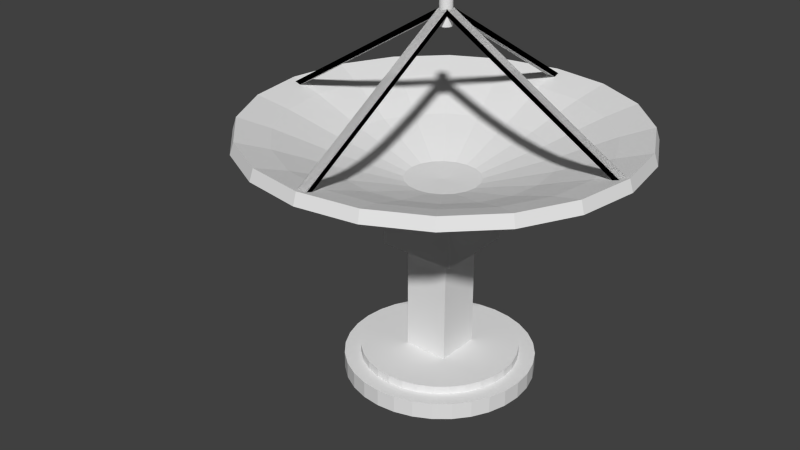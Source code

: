 # Source: Radar_RadarDish.blend  (saved by Blender 2.69.0; exported with 4.5.12 LTS)
import bpy
from mathutils import Matrix  # noqa: F401  (used for matrix-valued properties, if any)

bpy.ops.wm.read_factory_settings(use_empty=True)
scene = bpy.context.scene
scene.name = 'Scene'

# ---- collections
col_collection_1 = bpy.data.collections.new('Collection 1'); scene.collection.children.link(col_collection_1)

# ---- world
world_world = bpy.data.worlds.new('World'); scene.world = world_world
world_world.color = (0.05088, 0.05088, 0.05088)
world_world.use_sun_shadow = False
world_world.sun_shadow_jitter_overblur = 0.0
world_world.cycles.sampling_method = 'MANUAL'
world_world.cycles.sample_map_resolution = 256

# ---- meshes
me_sphere_007 = bpy.data.meshes.new('Sphere.007')
me_sphere_007.from_pydata([(-0.03199, -1.232, -0.3741), (-0.03199, -1.168, -0.3741), (0.03199, -1.168, -0.3741), (0.03199, -1.232, -0.3741), (-0.03199, -0.03199, 0.3513), (-0.03199, 0.03199, 0.3513), (0.03199, 0.03199, 0.3513), (0.03199, -0.03199, 0.3513), (-0.03199, -1.232, -0.3741), (-0.03199, -1.168, -0.3741), (0.03199, -1.168, -0.3741), (0.03199, -1.232, -0.3741), (-0.03199, -0.03199, 0.3513), (-0.03199, 0.03199, 0.3513), (0.03199, 0.03199, 0.3513), (0.03199, -0.03199, 0.3513), (-0.03199, -1.232, -0.3741), (-0.03199, -1.168, -0.3741), (0.03199, -1.168, -0.3741), (0.03199, -1.232, -0.3741), (-0.03199, -0.03199, 0.3513), (-0.03199, 0.03199, 0.3513), (0.03199, 0.03199, 0.3513), (0.03199, -0.03199, 0.3513), (-0.03199, -1.232, -0.3741), (-0.03199, -1.168, -0.3741), (0.03199, -1.168, -0.3741), (0.03199, -1.232, -0.3741), (-0.03199, -0.03199, 0.3513), (-0.03199, 0.03199, 0.3513), (0.03199, 0.03199, 0.3513), (0.03199, -0.03199, 0.3513), (1.232, -0.03199, -0.3741), (1.168, -0.03199, -0.3741), (1.168, 0.03199, -0.3741), (1.232, 0.03199, -0.3741), (0.03199, -0.03199, 0.3513), (-0.03199, -0.03199, 0.3513), (-0.03199, 0.03199, 0.3513), (0.03199, 0.03199, 0.3513), (1.232, -0.03199, -0.3741), (1.168, -0.03199, -0.3741), (1.168, 0.03199, -0.3741), (1.232, 0.03199, -0.3741), (0.03199, -0.03199, 0.3513), (-0.03199, -0.03199, 0.3513), (-0.03199, 0.03199, 0.3513), (0.03199, 0.03199, 0.3513), (0.03199, 1.232, -0.3741), (0.03199, 1.168, -0.3741), (-0.03199, 1.168, -0.3741), (-0.03199, 1.232, -0.3741), (0.03199, 0.03199, 0.3513), (0.03199, -0.03199, 0.3513), (-0.03199, -0.03199, 0.3513), (-0.03199, 0.03199, 0.3513), (0.03199, 1.232, -0.3741), (0.03199, 1.168, -0.3741), (-0.03199, 1.168, -0.3741), (-0.03199, 1.232, -0.3741), (0.03199, 0.03199, 0.3513), (0.03199, -0.03199, 0.3513), (-0.03199, -0.03199, 0.3513), (-0.03199, 0.03199, 0.3513), (-1.232, 0.03199, -0.3741), (-1.168, 0.03199, -0.3741), (-1.168, -0.03199, -0.3741), (-1.232, -0.03199, -0.3741), (-0.03199, 0.03199, 0.3513), (0.03199, 0.03199, 0.3513), (0.03199, -0.03199, 0.3513), (-0.03199, -0.03199, 0.3513), (-1.232, 0.03199, -0.3741), (-1.168, 0.03199, -0.3741), (-1.168, -0.03199, -0.3741), (-1.232, -0.03199, -0.3741), (-0.03199, 0.03199, 0.3513), (0.03199, 0.03199, 0.3513), (0.03199, -0.03199, 0.3513), (-0.03199, -0.03199, 0.3513), (-0.257, -0.257, -1.14), (-0.257, 0.257, -1.14), (0.257, 0.257, -1.14), (0.257, -0.257, -1.14), (-0.257, -0.257, -0.7314), (-0.257, 0.257, -0.7314), (0.257, 0.257, -0.7314), (0.257, -0.257, -0.7314), (-0.1489, -0.1489, -1.936), (-0.1489, 0.1489, -1.936), (0.1489, 0.1489, -1.936), (0.1489, -0.1489, -1.936), (-0.1489, -0.1489, -0.8895), (-0.1489, 0.1489, -0.8895), (0.1489, 0.1489, -0.8895), (0.1489, -0.1489, -0.8895), (0.0, 0.04052, 0.2464), (0.0, 0.04052, 0.4347), (0.007906, 0.03975, 0.2464), (0.007906, 0.03975, 0.4347), (0.01551, 0.03744, 0.2464), (0.01551, 0.03744, 0.4347), (0.02251, 0.03369, 0.2464), (0.02251, 0.03369, 0.4347), (0.02866, 0.02866, 0.2464), (0.02866, 0.02866, 0.4347), (0.03369, 0.02251, 0.2464), (0.03369, 0.02251, 0.4347), (0.03744, 0.01551, 0.2464), (0.03744, 0.01551, 0.4347), (0.03975, 0.007906, 0.2464), (0.03975, 0.007906, 0.4347), (0.04052, 3.06e-09, 0.2464), (0.04052, 3.06e-09, 0.4347), (0.03975, -0.007906, 0.2464), (0.03975, -0.007906, 0.4347), (0.03744, -0.01551, 0.2464), (0.03744, -0.01551, 0.4347), (0.03369, -0.02251, 0.2464), (0.03369, -0.02251, 0.4347), (0.02866, -0.02866, 0.2464), (0.02866, -0.02866, 0.4347), (0.02251, -0.03369, 0.2464), (0.02251, -0.03369, 0.4347), (0.01551, -0.03744, 0.2464), (0.01551, -0.03744, 0.4347), (0.007906, -0.03975, 0.2464), (0.007906, -0.03975, 0.4347), (-1.32e-08, -0.04052, 0.2464), (-1.32e-08, -0.04052, 0.4347), (-0.007906, -0.03975, 0.2464), (-0.007906, -0.03975, 0.4347), (-0.01551, -0.03744, 0.2464), (-0.01551, -0.03744, 0.4347), (-0.02251, -0.03369, 0.2464), (-0.02251, -0.03369, 0.4347), (-0.02866, -0.02866, 0.2464), (-0.02866, -0.02866, 0.4347), (-0.03369, -0.02251, 0.2464), (-0.03369, -0.02251, 0.4347), (-0.03744, -0.01551, 0.2464), (-0.03744, -0.01551, 0.4347), (-0.03975, -0.007906, 0.2464), (-0.03975, -0.007906, 0.4347), (-0.04052, 3.913e-08, 0.2464), (-0.04052, 3.913e-08, 0.4347), (-0.03975, 0.007906, 0.2464), (-0.03975, 0.007906, 0.4347), (-0.03744, 0.01551, 0.2464), (-0.03744, 0.01551, 0.4347), (-0.03369, 0.02251, 0.2464), (-0.03369, 0.02251, 0.4347), (-0.02866, 0.02866, 0.2464), (-0.02866, 0.02866, 0.4346), (-0.02251, 0.03369, 0.2464), (-0.02251, 0.03369, 0.4347), (-0.01551, 0.03744, 0.2464), (-0.01551, 0.03744, 0.4347), (-0.007906, 0.03975, 0.2464), (-0.007906, 0.03975, 0.4347), (0.0, 0.6246, -2.05), (0.0, 0.6246, -1.938), (0.1219, 0.6126, -2.05), (0.1219, 0.6126, -1.938), (0.239, 0.5771, -2.05), (0.239, 0.5771, -1.938), (0.347, 0.5194, -2.05), (0.347, 0.5194, -1.938), (0.4417, 0.4417, -2.05), (0.4417, 0.4417, -1.938), (0.5194, 0.347, -2.05), (0.5194, 0.347, -1.938), (0.5771, 0.239, -2.05), (0.5771, 0.239, -1.938), (0.6126, 0.1219, -2.05), (0.6126, 0.1219, -1.938), (0.6246, 4.716e-08, -2.05), (0.6246, 4.716e-08, -1.938), (0.6126, -0.1219, -2.05), (0.6126, -0.1219, -1.938), (0.5771, -0.239, -2.05), (0.5771, -0.239, -1.938), (0.5194, -0.347, -2.05), (0.5194, -0.347, -1.938), (0.4417, -0.4417, -2.05), (0.4417, -0.4417, -1.938), (0.347, -0.5194, -2.05), (0.347, -0.5194, -1.938), (0.239, -0.5771, -2.05), (0.239, -0.5771, -1.938), (0.1219, -0.6126, -2.05), (0.1219, -0.6126, -1.938), (-2.035e-07, -0.6246, -2.05), (-2.035e-07, -0.6246, -1.938), (-0.1219, -0.6126, -2.05), (-0.1219, -0.6126, -1.938), (-0.239, -0.5771, -2.05), (-0.239, -0.5771, -1.938), (-0.347, -0.5194, -2.05), (-0.347, -0.5194, -1.938), (-0.4417, -0.4417, -2.05), (-0.4417, -0.4417, -1.938), (-0.5194, -0.347, -2.05), (-0.5194, -0.347, -1.938), (-0.5771, -0.239, -2.05), (-0.5771, -0.239, -1.938), (-0.6126, -0.1219, -2.05), (-0.6126, -0.1219, -1.938), (-0.6246, 6.032e-07, -2.05), (-0.6246, 6.032e-07, -1.938), (-0.6126, 0.1219, -2.05), (-0.6126, 0.1219, -1.938), (-0.5771, 0.239, -2.05), (-0.5771, 0.239, -1.938), (-0.5194, 0.347, -2.05), (-0.5194, 0.347, -1.938), (-0.4417, 0.4417, -2.05), (-0.4417, 0.4417, -1.938), (-0.347, 0.5194, -2.05), (-0.347, 0.5194, -1.938), (-0.239, 0.5771, -2.05), (-0.239, 0.5771, -1.938), (-0.1219, 0.6126, -2.05), (-0.1219, 0.6126, -1.938), (0.0, 0.517, -1.953), (0.0, 0.517, -1.885), (0.1009, 0.5071, -1.953), (0.1009, 0.5071, -1.885), (0.1979, 0.4777, -1.953), (0.1979, 0.4777, -1.885), (0.2872, 0.4299, -1.953), (0.2872, 0.4299, -1.885), (0.3656, 0.3656, -1.953), (0.3656, 0.3656, -1.885), (0.4299, 0.2872, -1.953), (0.4299, 0.2872, -1.885), (0.4777, 0.1979, -1.953), (0.4777, 0.1979, -1.885), (0.5071, 0.1009, -1.953), (0.5071, 0.1009, -1.885), (0.517, 3.903e-08, -1.953), (0.517, 3.903e-08, -1.885), (0.5071, -0.1009, -1.953), (0.5071, -0.1009, -1.885), (0.4777, -0.1979, -1.953), (0.4777, -0.1979, -1.885), (0.4299, -0.2872, -1.953), (0.4299, -0.2872, -1.885), (0.3656, -0.3656, -1.953), (0.3656, -0.3656, -1.885), (0.2872, -0.4299, -1.953), (0.2872, -0.4299, -1.885), (0.1979, -0.4777, -1.953), (0.1979, -0.4777, -1.885), (0.1009, -0.5071, -1.953), (0.1009, -0.5071, -1.885), (-1.685e-07, -0.517, -1.953), (-1.685e-07, -0.517, -1.885), (-0.1009, -0.5071, -1.953), (-0.1009, -0.5071, -1.885), (-0.1979, -0.4777, -1.953), (-0.1979, -0.4777, -1.885), (-0.2872, -0.4299, -1.953), (-0.2872, -0.4299, -1.885), (-0.3656, -0.3656, -1.953), (-0.3656, -0.3656, -1.885), (-0.4299, -0.2872, -1.953), (-0.4299, -0.2872, -1.885), (-0.4777, -0.1979, -1.953), (-0.4777, -0.1979, -1.885), (-0.5071, -0.1009, -1.953), (-0.5071, -0.1009, -1.885), (-0.517, 4.992e-07, -1.953), (-0.517, 4.992e-07, -1.885), (-0.5071, 0.1009, -1.953), (-0.5071, 0.1009, -1.885), (-0.4777, 0.1979, -1.953), (-0.4777, 0.1979, -1.885), (-0.4299, 0.2872, -1.953), (-0.4299, 0.2872, -1.885), (-0.3656, 0.3656, -1.953), (-0.3656, 0.3656, -1.885), (-0.2872, 0.4299, -1.953), (-0.2872, 0.4299, -1.885), (-0.1979, 0.4777, -1.953), (-0.1979, 0.4777, -1.885), (-0.1009, 0.5071, -1.953), (-0.1009, 0.5071, -1.885), (-1.273, -2.44e-09, -0.4214), (-1.062, -5.194e-09, -0.4879), (-0.866, 0.0, -0.5648), (-0.7071, 0.0, -0.6302), (-0.5, 0.0, -0.6997), (-0.2588, 0.0, -0.783), (-1.211, 0.3933, -0.4214), (-1.01, 0.3282, -0.4879), (-0.8236, 0.2676, -0.5648), (-0.6725, 0.2185, -0.6302), (-0.4755, 0.1545, -0.6997), (-0.2462, 0.07998, -0.783), (-3.894e-07, 0.0, -0.7945), (-1.03, 0.7482, -0.4214), (-0.8593, 0.6243, -0.4879), (-0.7006, 0.509, -0.5648), (-0.5721, 0.4156, -0.6302), (-0.4045, 0.2939, -0.6997), (-0.2094, 0.1521, -0.783), (-0.7482, 1.03, -0.4214), (-0.6243, 0.8593, -0.4879), (-0.509, 0.7006, -0.5648), (-0.4156, 0.5721, -0.6302), (-0.2939, 0.4045, -0.6997), (-0.1521, 0.2094, -0.783), (-0.3933, 1.211, -0.4214), (-0.3282, 1.01, -0.4879), (-0.2676, 0.8236, -0.5648), (-0.2185, 0.6725, -0.6302), (-0.1545, 0.4755, -0.6997), (-0.07998, 0.2462, -0.783), (4.463e-08, 1.273, -0.4214), (-3.337e-08, 1.062, -0.4879), (-1.383e-07, 0.866, -0.5648), (-2.128e-07, 0.7071, -0.6302), (-3.171e-07, 0.5, -0.6997), (-3.245e-07, 0.2588, -0.783), (0.3933, 1.211, -0.4214), (0.3282, 1.01, -0.4879), (0.2676, 0.8236, -0.5648), (0.2185, 0.6725, -0.6302), (0.1545, 0.4755, -0.6997), (0.07998, 0.2462, -0.783), (0.7482, 1.03, -0.4214), (0.6243, 0.8593, -0.4879), (0.509, 0.7006, -0.5648), (0.4156, 0.5721, -0.6302), (0.2939, 0.4045, -0.6997), (0.1521, 0.2094, -0.783), (1.03, 0.7482, -0.4214), (0.8593, 0.6243, -0.4879), (0.7006, 0.509, -0.5648), (0.5721, 0.4156, -0.6302), (0.4045, 0.2939, -0.6997), (0.2094, 0.1521, -0.783), (1.211, 0.3933, -0.4214), (1.01, 0.3282, -0.4879), (0.8236, 0.2676, -0.5648), (0.6725, 0.2185, -0.6302), (0.4755, 0.1545, -0.6997), (0.2462, 0.07998, -0.783), (1.273, -6.108e-07, -0.4214), (1.062, -5.963e-07, -0.4879), (0.866, -4.184e-07, -0.5648), (0.7071, -3.588e-07, -0.6302), (0.5, -1.501e-07, -0.6997), (0.2588, -1.352e-07, -0.783), (1.211, -0.3933, -0.4214), (1.01, -0.3282, -0.4879), (0.8236, -0.2676, -0.5648), (0.6725, -0.2185, -0.6302), (0.4755, -0.1545, -0.6997), (0.2462, -0.07998, -0.783), (1.03, -0.7482, -0.4214), (0.8593, -0.6243, -0.4879), (0.7006, -0.509, -0.5648), (0.5721, -0.4156, -0.6302), (0.4045, -0.2939, -0.6997), (0.2094, -0.1521, -0.783), (0.7482, -1.03, -0.4214), (0.6243, -0.8593, -0.4879), (0.509, -0.7006, -0.5648), (0.4156, -0.5721, -0.6302), (0.2939, -0.4045, -0.6997), (0.1521, -0.2094, -0.783), (0.3933, -1.211, -0.4214), (0.3282, -1.01, -0.4879), (0.2676, -0.8236, -0.5648), (0.2185, -0.6725, -0.6302), (0.1545, -0.4755, -0.6997), (0.07998, -0.2462, -0.783), (-1.207e-06, -1.273, -0.4214), (-1.246e-06, -1.062, -0.4879), (-9.727e-07, -0.866, -0.5648), (-8.833e-07, -0.7071, -0.6302), (-6.598e-07, -0.5, -0.6997), (-5.779e-07, -0.2588, -0.783), (-0.3933, -1.211, -0.4214), (-0.3282, -1.01, -0.4879), (-0.2676, -0.8236, -0.5648), (-0.2185, -0.6725, -0.6302), (-0.1545, -0.4755, -0.6997), (-0.07998, -0.2462, -0.783), (-0.7482, -1.03, -0.4214), (-0.6243, -0.8593, -0.4879), (-0.509, -0.7006, -0.5648), (-0.4156, -0.5721, -0.6302), (-0.2939, -0.4045, -0.6997), (-0.1521, -0.2094, -0.783), (-1.03, -0.7482, -0.4214), (-0.8593, -0.6243, -0.4879), (-0.7006, -0.509, -0.5648), (-0.5721, -0.4156, -0.6302), (-0.4045, -0.2939, -0.6997), (-0.2094, -0.1521, -0.783), (-1.211, -0.3933, -0.4214), (-1.01, -0.3282, -0.4879), (-0.8236, -0.2676, -0.5648), (-0.6725, -0.2185, -0.6302), (-0.4755, -0.1545, -0.6997), (-0.2462, -0.07998, -0.783), (-1.248, -2.44e-09, -0.3441), (-1.035, -5.194e-09, -0.4114), (-0.8359, 0.0, -0.4896), (-0.6785, 0.0, -0.5544), (-0.4739, 0.0, -0.623), (-0.2425, 0.0, -0.7037), (-1.187, 0.3858, -0.3441), (-0.9847, 0.3199, -0.4114), (-0.795, 0.2583, -0.4896), (-0.6453, 0.2097, -0.5544), (-0.4507, 0.1464, -0.623), (-0.2306, 0.07494, -0.7037), (-3.894e-07, 0.0, -0.7135), (-1.01, 0.7338, -0.3441), (-0.8376, 0.6086, -0.4114), (-0.6762, 0.4913, -0.4896), (-0.549, 0.3988, -0.5544), (-0.3834, 0.2786, -0.623), (-0.1962, 0.1425, -0.7037), (-0.7338, 1.01, -0.3441), (-0.6086, 0.8376, -0.4114), (-0.4913, 0.6762, -0.4896), (-0.3988, 0.549, -0.5544), (-0.2786, 0.3834, -0.623), (-0.1425, 0.1962, -0.7037), (-0.3858, 1.187, -0.3441), (-0.3199, 0.9847, -0.4114), (-0.2583, 0.795, -0.4896), (-0.2097, 0.6453, -0.5544), (-0.1464, 0.4507, -0.623), (-0.07494, 0.2306, -0.7037), (4.463e-08, 1.248, -0.3441), (-3.337e-08, 1.035, -0.4114), (-1.383e-07, 0.8359, -0.4896), (-2.128e-07, 0.6785, -0.5544), (-3.171e-07, 0.4739, -0.623), (-3.245e-07, 0.2425, -0.7037), (0.3858, 1.187, -0.3441), (0.3199, 0.9847, -0.4114), (0.2583, 0.795, -0.4896), (0.2097, 0.6453, -0.5544), (0.1464, 0.4507, -0.623), (0.07494, 0.2306, -0.7037), (0.7338, 1.01, -0.3441), (0.6086, 0.8376, -0.4114), (0.4913, 0.6762, -0.4896), (0.3988, 0.549, -0.5544), (0.2786, 0.3834, -0.623), (0.1425, 0.1962, -0.7037), (1.01, 0.7338, -0.3441), (0.8376, 0.6086, -0.4114), (0.6762, 0.4913, -0.4896), (0.549, 0.3988, -0.5544), (0.3834, 0.2786, -0.623), (0.1962, 0.1425, -0.7037), (1.187, 0.3858, -0.3441), (0.9847, 0.3199, -0.4114), (0.795, 0.2583, -0.4896), (0.6453, 0.2097, -0.5544), (0.4507, 0.1464, -0.623), (0.2306, 0.07494, -0.7037), (1.248, -6.108e-07, -0.3441), (1.035, -5.963e-07, -0.4114), (0.8359, -4.184e-07, -0.4896), (0.6785, -3.588e-07, -0.5544), (0.4739, -1.501e-07, -0.623), (0.2425, -1.352e-07, -0.7037), (1.187, -0.3858, -0.3441), (0.9847, -0.3199, -0.4114), (0.795, -0.2583, -0.4896), (0.6453, -0.2097, -0.5544), (0.4507, -0.1464, -0.623), (0.2306, -0.07494, -0.7037), (1.01, -0.7338, -0.3441), (0.8376, -0.6086, -0.4114), (0.6762, -0.4913, -0.4896), (0.549, -0.3988, -0.5544), (0.3834, -0.2786, -0.623), (0.1962, -0.1425, -0.7037), (0.7338, -1.01, -0.3441), (0.6086, -0.8376, -0.4114), (0.4913, -0.6762, -0.4896), (0.3988, -0.549, -0.5544), (0.2786, -0.3834, -0.623), (0.1425, -0.1962, -0.7037), (0.3858, -1.187, -0.3441), (0.3199, -0.9847, -0.4114), (0.2583, -0.795, -0.4896), (0.2097, -0.6453, -0.5544), (0.1464, -0.4507, -0.623), (0.07494, -0.2306, -0.7037), (-1.207e-06, -1.248, -0.3441), (-1.246e-06, -1.035, -0.4114), (-9.727e-07, -0.8359, -0.4896), (-8.833e-07, -0.6785, -0.5544), (-6.598e-07, -0.4739, -0.623), (-5.779e-07, -0.2425, -0.7037), (-0.3858, -1.187, -0.3441), (-0.3199, -0.9847, -0.4114), (-0.2583, -0.795, -0.4896), (-0.2097, -0.6453, -0.5544), (-0.1464, -0.4507, -0.623), (-0.07494, -0.2306, -0.7037), (-0.7338, -1.01, -0.3441), (-0.6086, -0.8376, -0.4114), (-0.4913, -0.6762, -0.4896), (-0.3988, -0.549, -0.5544), (-0.2786, -0.3834, -0.623), (-0.1425, -0.1962, -0.7037), (-1.01, -0.7338, -0.3441), (-0.8376, -0.6086, -0.4114), (-0.6762, -0.4913, -0.4896), (-0.549, -0.3988, -0.5544), (-0.3834, -0.2786, -0.623), (-0.1962, -0.1425, -0.7037), (-1.187, -0.3858, -0.3441), (-0.9847, -0.3199, -0.4114), (-0.795, -0.2583, -0.4896), (-0.6453, -0.2097, -0.5544), (-0.4507, -0.1464, -0.623), (-0.2306, -0.07494, -0.7037)], [], [(4, 5, 1, 0), (5, 6, 2, 1), (6, 7, 3, 2), (7, 4, 0, 3), (0, 1, 2, 3), (7, 6, 5, 4), (12, 13, 9, 8), (13, 14, 10, 9), (14, 15, 11, 10), (15, 12, 8, 11), (8, 9, 10, 11), (15, 14, 13, 12), (20, 21, 17, 16), (21, 22, 18, 17), (22, 23, 19, 18), (23, 20, 16, 19), (16, 17, 18, 19), (23, 22, 21, 20), (28, 29, 25, 24), (29, 30, 26, 25), (30, 31, 27, 26), (31, 28, 24, 27), (24, 25, 26, 27), (31, 30, 29, 28), (36, 37, 33, 32), (37, 38, 34, 33), (38, 39, 35, 34), (39, 36, 32, 35), (32, 33, 34, 35), (39, 38, 37, 36), (44, 45, 41, 40), (45, 46, 42, 41), (46, 47, 43, 42), (47, 44, 40, 43), (40, 41, 42, 43), (47, 46, 45, 44), (52, 53, 49, 48), (53, 54, 50, 49), (54, 55, 51, 50), (55, 52, 48, 51), (48, 49, 50, 51), (55, 54, 53, 52), (60, 61, 57, 56), (61, 62, 58, 57), (62, 63, 59, 58), (63, 60, 56, 59), (56, 57, 58, 59), (63, 62, 61, 60), (68, 69, 65, 64), (69, 70, 66, 65), (70, 71, 67, 66), (71, 68, 64, 67), (64, 65, 66, 67), (71, 70, 69, 68), (76, 77, 73, 72), (77, 78, 74, 73), (78, 79, 75, 74), (79, 76, 72, 75), (72, 73, 74, 75), (79, 78, 77, 76), (84, 85, 81, 80), (85, 86, 82, 81), (86, 87, 83, 82), (87, 84, 80, 83), (80, 81, 82, 83), (87, 86, 85, 84), (92, 93, 89, 88), (93, 94, 90, 89), (94, 95, 91, 90), (95, 92, 88, 91), (88, 89, 90, 91), (95, 94, 93, 92), (96, 97, 99, 98), (98, 99, 101, 100), (100, 101, 103, 102), (102, 103, 105, 104), (104, 105, 107, 106), (106, 107, 109, 108), (108, 109, 111, 110), (110, 111, 113, 112), (112, 113, 115, 114), (114, 115, 117, 116), (116, 117, 119, 118), (118, 119, 121, 120), (120, 121, 123, 122), (122, 123, 125, 124), (124, 125, 127, 126), (126, 127, 129, 128), (128, 129, 131, 130), (130, 131, 133, 132), (132, 133, 135, 134), (134, 135, 137, 136), (136, 137, 139, 138), (138, 139, 141, 140), (140, 141, 143, 142), (142, 143, 145, 144), (144, 145, 147, 146), (146, 147, 149, 148), (148, 149, 151, 150), (150, 151, 153, 152), (152, 153, 155, 154), (154, 155, 157, 156), (99, 97, 159, 157, 155, 153, 151, 149, 147, 145, 143, 141, 139, 137, 135, 133, 131, 129, 127, 125, 123, 121, 119, 117, 115, 113, 111, 109, 107, 105, 103, 101), (158, 159, 97, 96), (156, 157, 159, 158), (96, 98, 100, 102, 104, 106, 108, 110, 112, 114, 116, 118, 120, 122, 124, 126, 128, 130, 132, 134, 136, 138, 140, 142, 144, 146, 148, 150, 152, 154, 156, 158), (160, 161, 163, 162), (162, 163, 165, 164), (164, 165, 167, 166), (166, 167, 169, 168), (168, 169, 171, 170), (170, 171, 173, 172), (172, 173, 175, 174), (174, 175, 177, 176), (176, 177, 179, 178), (178, 179, 181, 180), (180, 181, 183, 182), (182, 183, 185, 184), (184, 185, 187, 186), (186, 187, 189, 188), (188, 189, 191, 190), (190, 191, 193, 192), (192, 193, 195, 194), (194, 195, 197, 196), (196, 197, 199, 198), (198, 199, 201, 200), (200, 201, 203, 202), (202, 203, 205, 204), (204, 205, 207, 206), (206, 207, 209, 208), (208, 209, 211, 210), (210, 211, 213, 212), (212, 213, 215, 214), (214, 215, 217, 216), (216, 217, 219, 218), (218, 219, 221, 220), (163, 161, 223, 221, 219, 217, 215, 213, 211, 209, 207, 205, 203, 201, 199, 197, 195, 193, 191, 189, 187, 185, 183, 181, 179, 177, 175, 173, 171, 169, 167, 165), (222, 223, 161, 160), (220, 221, 223, 222), (160, 162, 164, 166, 168, 170, 172, 174, 176, 178, 180, 182, 184, 186, 188, 190, 192, 194, 196, 198, 200, 202, 204, 206, 208, 210, 212, 214, 216, 218, 220, 222), (224, 225, 227, 226), (226, 227, 229, 228), (228, 229, 231, 230), (230, 231, 233, 232), (232, 233, 235, 234), (234, 235, 237, 236), (236, 237, 239, 238), (238, 239, 241, 240), (240, 241, 243, 242), (242, 243, 245, 244), (244, 245, 247, 246), (246, 247, 249, 248), (248, 249, 251, 250), (250, 251, 253, 252), (252, 253, 255, 254), (254, 255, 257, 256), (256, 257, 259, 258), (258, 259, 261, 260), (260, 261, 263, 262), (262, 263, 265, 264), (264, 265, 267, 266), (266, 267, 269, 268), (268, 269, 271, 270), (270, 271, 273, 272), (272, 273, 275, 274), (274, 275, 277, 276), (276, 277, 279, 278), (278, 279, 281, 280), (280, 281, 283, 282), (282, 283, 285, 284), (227, 225, 287, 285, 283, 281, 279, 277, 275, 273, 271, 269, 267, 265, 263, 261, 259, 257, 255, 253, 251, 249, 247, 245, 243, 241, 239, 237, 235, 233, 231, 229), (286, 287, 225, 224), (284, 285, 287, 286), (224, 226, 228, 230, 232, 234, 236, 238, 240, 242, 244, 246, 248, 250, 252, 254, 256, 258, 260, 262, 264, 266, 268, 270, 272, 274, 276, 278, 280, 282, 284, 286), (293, 292, 298, 299), (292, 291, 297, 298), (291, 290, 296, 297), (290, 289, 295, 296), (289, 288, 294, 295), (299, 298, 305, 306), (298, 297, 304, 305), (297, 296, 303, 304), (296, 295, 302, 303), (295, 294, 301, 302), (306, 305, 311, 312), (305, 304, 310, 311), (304, 303, 309, 310), (303, 302, 308, 309), (302, 301, 307, 308), (312, 311, 317, 318), (311, 310, 316, 317), (310, 309, 315, 316), (309, 308, 314, 315), (308, 307, 313, 314), (318, 317, 323, 324), (317, 316, 322, 323), (316, 315, 321, 322), (315, 314, 320, 321), (314, 313, 319, 320), (324, 323, 329, 330), (323, 322, 328, 329), (322, 321, 327, 328), (321, 320, 326, 327), (320, 319, 325, 326), (330, 329, 335, 336), (329, 328, 334, 335), (328, 327, 333, 334), (327, 326, 332, 333), (326, 325, 331, 332), (336, 335, 341, 342), (335, 334, 340, 341), (334, 333, 339, 340), (333, 332, 338, 339), (332, 331, 337, 338), (342, 341, 347, 348), (341, 340, 346, 347), (340, 339, 345, 346), (339, 338, 344, 345), (338, 337, 343, 344), (348, 347, 353, 354), (347, 346, 352, 353), (346, 345, 351, 352), (345, 344, 350, 351), (344, 343, 349, 350), (354, 353, 359, 360), (353, 352, 358, 359), (352, 351, 357, 358), (351, 350, 356, 357), (350, 349, 355, 356), (360, 359, 365, 366), (359, 358, 364, 365), (358, 357, 363, 364), (357, 356, 362, 363), (356, 355, 361, 362), (366, 365, 371, 372), (365, 364, 370, 371), (364, 363, 369, 370), (363, 362, 368, 369), (362, 361, 367, 368), (372, 371, 377, 378), (371, 370, 376, 377), (370, 369, 375, 376), (369, 368, 374, 375), (368, 367, 373, 374), (378, 377, 383, 384), (377, 376, 382, 383), (376, 375, 381, 382), (375, 374, 380, 381), (374, 373, 379, 380), (384, 383, 389, 390), (383, 382, 388, 389), (382, 381, 387, 388), (381, 380, 386, 387), (380, 379, 385, 386), (390, 389, 395, 396), (389, 388, 394, 395), (388, 387, 393, 394), (387, 386, 392, 393), (386, 385, 391, 392), (396, 395, 401, 402), (395, 394, 400, 401), (394, 393, 399, 400), (393, 392, 398, 399), (392, 391, 397, 398), (402, 401, 407, 408), (401, 400, 406, 407), (400, 399, 405, 406), (399, 398, 404, 405), (398, 397, 403, 404), (300, 293, 299), (300, 299, 306), (300, 306, 312), (300, 312, 318), (300, 318, 324), (300, 324, 330), (300, 330, 336), (300, 336, 342), (300, 342, 348), (300, 348, 354), (300, 354, 360), (300, 360, 366), (300, 366, 372), (300, 372, 378), (300, 378, 384), (300, 384, 390), (300, 390, 396), (300, 396, 402), (300, 402, 408), (300, 408, 293), (408, 407, 292, 293), (407, 406, 291, 292), (406, 405, 290, 291), (405, 404, 289, 290), (404, 403, 288, 289), (420, 419, 413, 414), (419, 418, 412, 413), (418, 417, 411, 412), (417, 416, 410, 411), (416, 415, 409, 410), (427, 426, 419, 420), (426, 425, 418, 419), (425, 424, 417, 418), (424, 423, 416, 417), (423, 422, 415, 416), (433, 432, 426, 427), (432, 431, 425, 426), (431, 430, 424, 425), (430, 429, 423, 424), (429, 428, 422, 423), (439, 438, 432, 433), (438, 437, 431, 432), (437, 436, 430, 431), (436, 435, 429, 430), (435, 434, 428, 429), (445, 444, 438, 439), (444, 443, 437, 438), (443, 442, 436, 437), (442, 441, 435, 436), (441, 440, 434, 435), (451, 450, 444, 445), (450, 449, 443, 444), (449, 448, 442, 443), (448, 447, 441, 442), (447, 446, 440, 441), (457, 456, 450, 451), (456, 455, 449, 450), (455, 454, 448, 449), (454, 453, 447, 448), (453, 452, 446, 447), (463, 462, 456, 457), (462, 461, 455, 456), (461, 460, 454, 455), (460, 459, 453, 454), (459, 458, 452, 453), (469, 468, 462, 463), (468, 467, 461, 462), (467, 466, 460, 461), (466, 465, 459, 460), (465, 464, 458, 459), (475, 474, 468, 469), (474, 473, 467, 468), (473, 472, 466, 467), (472, 471, 465, 466), (471, 470, 464, 465), (481, 480, 474, 475), (480, 479, 473, 474), (479, 478, 472, 473), (478, 477, 471, 472), (477, 476, 470, 471), (487, 486, 480, 481), (486, 485, 479, 480), (485, 484, 478, 479), (484, 483, 477, 478), (483, 482, 476, 477), (493, 492, 486, 487), (492, 491, 485, 486), (491, 490, 484, 485), (490, 489, 483, 484), (489, 488, 482, 483), (499, 498, 492, 493), (498, 497, 491, 492), (497, 496, 490, 491), (496, 495, 489, 490), (495, 494, 488, 489), (505, 504, 498, 499), (504, 503, 497, 498), (503, 502, 496, 497), (502, 501, 495, 496), (501, 500, 494, 495), (511, 510, 504, 505), (510, 509, 503, 504), (509, 508, 502, 503), (508, 507, 501, 502), (507, 506, 500, 501), (517, 516, 510, 511), (516, 515, 509, 510), (515, 514, 508, 509), (514, 513, 507, 508), (513, 512, 506, 507), (523, 522, 516, 517), (522, 521, 515, 516), (521, 520, 514, 515), (520, 519, 513, 514), (519, 518, 512, 513), (529, 528, 522, 523), (528, 527, 521, 522), (527, 526, 520, 521), (526, 525, 519, 520), (525, 524, 518, 519), (420, 414, 421), (427, 420, 421), (433, 427, 421), (439, 433, 421), (445, 439, 421), (451, 445, 421), (457, 451, 421), (463, 457, 421), (469, 463, 421), (475, 469, 421), (481, 475, 421), (487, 481, 421), (493, 487, 421), (499, 493, 421), (505, 499, 421), (511, 505, 421), (517, 511, 421), (523, 517, 421), (529, 523, 421), (414, 529, 421), (414, 413, 528, 529), (413, 412, 527, 528), (412, 411, 526, 527), (411, 410, 525, 526), (410, 409, 524, 525), (294, 288, 409, 415), (301, 294, 415, 422), (307, 301, 422, 428), (313, 307, 428, 434), (319, 313, 434, 440), (325, 319, 440, 446), (331, 325, 446, 452), (337, 331, 452, 458), (343, 337, 458, 464), (349, 343, 464, 470), (355, 349, 470, 476), (361, 355, 476, 482), (367, 361, 482, 488), (373, 367, 488, 494), (379, 373, 494, 500), (385, 379, 500, 506), (391, 385, 506, 512), (397, 391, 512, 518), (403, 397, 518, 524), (288, 403, 524, 409)])
me_sphere_007.use_remesh_preserve_volume = False
me_sphere_007.use_remesh_preserve_attributes = False
me_sphere_007.use_mirror_vertex_groups = False
me_sphere_007.update()
arm_armature_003 = bpy.data.armatures.new('Armature.003')  # bones are not reproduced

# ---- objects
ob_armature_001 = bpy.data.objects.new('Armature.001', arm_armature_003)
ob_sphere_001 = bpy.data.objects.new('Sphere.001', me_sphere_007)

# ---- transforms, parenting, visibility, modifiers, constraints
ob_armature_001.location = (0.0, 0.0, 0.3013)
ob_armature_001.scale = (0.6826, 0.6826, 0.6826)
ob_armature_001.lineart.crease_threshold = 0.0
ob_sphere_001.parent = ob_armature_001
ob_sphere_001.matrix_parent_inverse = Matrix(((1.0, 0.0, 0.0, 0.0), (0.0, 1.0, 0.0, 0.0), (0.0, 0.0, 1.0, -0.3013), (0.0, 0.0, 0.0, 1.0)))
ob_sphere_001.location = (0.0, 0.0, 13.8)
ob_sphere_001.scale = (6.716, 6.716, 6.716)
ob_sphere_001.lineart.crease_threshold = 0.0
_vg = ob_sphere_001.vertex_groups.new(name='Base')
_vg.add([88, 89, 90, 91, 92, 93, 94, 95, 160, 161, 162, 163, 164, 165, 166, 167, 168, 169, 170, 171, 172, 173, 174, 175, 176, 177, 178, 179, 180, 181, 182, 183, 184, 185, 186, 187, 188, 189, 190, 191, 192, 193, 194, 195, 196, 197, 198, 199, 200, 201, 202, 203, 204, 205, 206, 207, 208, 209, 210, 211, 212, 213, 214, 215, 216, 217, 218, 219, 220, 221, 222, 223, 224, 225, 226, 227, 228, 229, 230, 231, 232, 233, 234, 235, 236, 237, 238, 239, 240, 241, 242, 243, 244, 245, 246, 247, 248, 249, 250, 251, 252, 253, 254, 255, 256, 257, 258, 259, 260, 261, 262, 263, 264, 265, 266, 267, 268, 269, 270, 271, 272, 273, 274, 275, 276, 277, 278, 279, 280, 281, 282, 283, 284, 285, 286, 287], 1.0, 'REPLACE')
_vg = ob_sphere_001.vertex_groups.new(name='Dish')
_vg.add([0, 1, 2, 3, 4, 5, 6, 7, 8, 9, 10, 11, 12, 13, 14, 15, 16, 17, 18, 19, 20, 21, 22, 23, 24, 25, 26, 27, 28, 29, 30, 31, 32, 33, 34, 35, 36, 37, 38, 39, 40, 41, 42, 43, 44, 45, 46, 47, 48, 49, 50, 51, 52, 53, 54, 55, 56, 57, 58, 59, 60, 61, 62, 63, 64, 65, 66, 67, 68, 69, 70, 71, 72, 73, 74, 75, 76, 77, 78, 79, 80, 81, 82, 83, 84, 85, 86, 87, 96, 97, 98, 99, 100, 101, 102, 103, 104, 105, 106, 107, 108, 109, 110, 111, 112, 113, 114, 115, 116, 117, 118, 119, 120, 121, 122, 123, 124, 125, 126, 127, 128, 129, 130, 131, 132, 133, 134, 135, 136, 137, 138, 139, 140, 141, 142, 143, 144, 145, 146, 147, 148, 149, 150, 151, 152, 153, 154, 155, 156, 157, 158, 159, 288, 289, 290, 291, 292, 293, 294, 295, 296, 297, 298, 299, 300, 301, 302, 303, 304, 305, 306, 307, 308, 309, 310, 311, 312, 313, 314, 315, 316, 317, 318, 319, 320, 321, 322, 323, 324, 325, 326, 327, 328, 329, 330, 331, 332, 333, 334, 335, 336, 337, 338, 339, 340, 341, 342, 343, 344, 345, 346, 347, 348, 349, 350, 351, 352, 353, 354, 355, 356, 357, 358, 359, 360, 361, 362, 363, 364, 365, 366, 367, 368, 369, 370, 371, 372, 373, 374, 375, 376, 377, 378, 379, 380, 381, 382, 383, 384, 385, 386, 387, 388, 389, 390, 391, 392, 393, 394, 395, 396, 397, 398, 399, 400, 401, 402, 403, 404, 405, 406, 407, 408, 409, 410, 411, 412, 413, 414, 415, 416, 417, 418, 419, 420, 421, 422, 423, 424, 425, 426, 427, 428, 429, 430, 431, 432, 433, 434, 435, 436, 437, 438, 439, 440, 441, 442, 443, 444, 445, 446, 447, 448, 449, 450, 451, 452, 453, 454, 455, 456, 457, 458, 459, 460, 461, 462, 463, 464, 465, 466, 467, 468, 469, 470, 471, 472, 473, 474, 475, 476, 477, 478, 479, 480, 481, 482, 483, 484, 485, 486, 487, 488, 489, 490, 491, 492, 493, 494, 495, 496, 497, 498, 499, 500, 501, 502, 503, 504, 505, 506, 507, 508, 509, 510, 511, 512, 513, 514, 515, 516, 517, 518, 519, 520, 521, 522, 523, 524, 525, 526, 527, 528, 529], 1.0, 'REPLACE')
_m = ob_sphere_001.modifiers.new('Armature', 'ARMATURE')
_m.object = ob_armature_001

# ---- collection membership
col_collection_1.objects.link(ob_armature_001)
col_collection_1.objects.link(ob_sphere_001)

# ---- scene / render settings (as saved in the file)
scene.frame_start = 1; scene.frame_end = 250; scene.frame_set(0)
scene.render.engine = 'BLENDER_EEVEE_NEXT'
scene.render.image_settings.compression = 90
scene.render.resolution_percentage = 50
scene.render.dither_intensity = 0.0
scene.cycles.use_denoising = False
scene.cycles.samples = 10
scene.cycles.sampling_pattern = 'TABULATED_SOBOL'
scene.cycles.light_sampling_threshold = 0.0
scene.cycles.use_adaptive_sampling = False
scene.cycles.use_light_tree = False
scene.cycles.blur_glossy = 0.0
scene.cycles.volume_bounces = 1
scene.cycles.pixel_filter_type = 'GAUSSIAN'
scene.cycles.sample_clamp_indirect = 0.0
scene.view_settings.view_transform = 'Standard'
bpy.context.view_layer.update()

# ---- added for rendering (the .blend has no active camera and no usable light): camera, sun
cam_auto = bpy.data.cameras.new('AutoCamera')
cam_auto.lens = 50.0
cam_auto.sensor_width = 36.0
cam_auto.clip_end = 1000.0
ob_auto_camera = bpy.data.objects.new('AutoCamera', cam_auto)
scene.collection.objects.link(ob_auto_camera)
ob_auto_camera.location = (17.1281, -22.4205, 19.2287)
ob_auto_camera.rotation_euler = (1.09748, -7.21219e-08, 0.694738)
scene.camera = ob_auto_camera
light_auto_sun = bpy.data.lights.new('AutoSun', 'SUN')
light_auto_sun.energy = 3.0
light_auto_sun.angle = 0.0523599
ob_auto_sun = bpy.data.objects.new('AutoSun', light_auto_sun)
scene.collection.objects.link(ob_auto_sun)
ob_auto_sun.rotation_euler = (0.872665, 0.174533, 0.523599)
bpy.context.view_layer.update()
